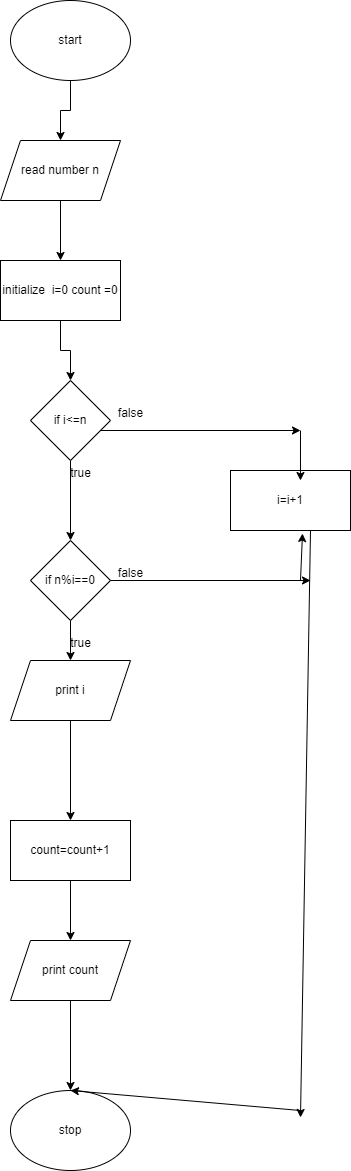

The diagram above was exported from draw.io. Its source (the exported page's mxGraphModel, read from the mxfile embedded in the PNG):
<mxGraphModel dx="880" dy="427" grid="1" gridSize="10" guides="1" tooltips="1" connect="1" arrows="1" fold="1" page="1" pageScale="1" pageWidth="850" pageHeight="1100" math="0" shadow="0">
  <root>
    <mxCell id="0" />
    <mxCell id="1" parent="0" />
    <mxCell id="Kap5Bd658cCCF-Bp3Jwh-205" value="" style="edgeStyle=orthogonalEdgeStyle;rounded=0;orthogonalLoop=1;jettySize=auto;html=1;" edge="1" parent="1" source="Kap5Bd658cCCF-Bp3Jwh-206" target="Kap5Bd658cCCF-Bp3Jwh-208">
      <mxGeometry relative="1" as="geometry" />
    </mxCell>
    <mxCell id="Kap5Bd658cCCF-Bp3Jwh-206" value="start" style="ellipse;whiteSpace=wrap;html=1;" vertex="1" parent="1">
      <mxGeometry x="500" y="80" width="120" height="80" as="geometry" />
    </mxCell>
    <mxCell id="Kap5Bd658cCCF-Bp3Jwh-207" value="" style="edgeStyle=orthogonalEdgeStyle;rounded=0;orthogonalLoop=1;jettySize=auto;html=1;" edge="1" parent="1" source="Kap5Bd658cCCF-Bp3Jwh-208" target="Kap5Bd658cCCF-Bp3Jwh-210">
      <mxGeometry relative="1" as="geometry" />
    </mxCell>
    <mxCell id="Kap5Bd658cCCF-Bp3Jwh-208" value="read number n" style="shape=parallelogram;perimeter=parallelogramPerimeter;whiteSpace=wrap;html=1;fixedSize=1;" vertex="1" parent="1">
      <mxGeometry x="490" y="220" width="120" height="60" as="geometry" />
    </mxCell>
    <mxCell id="Kap5Bd658cCCF-Bp3Jwh-209" value="" style="edgeStyle=orthogonalEdgeStyle;rounded=0;orthogonalLoop=1;jettySize=auto;html=1;" edge="1" parent="1" source="Kap5Bd658cCCF-Bp3Jwh-210" target="Kap5Bd658cCCF-Bp3Jwh-212">
      <mxGeometry relative="1" as="geometry" />
    </mxCell>
    <mxCell id="Kap5Bd658cCCF-Bp3Jwh-210" value="initialize&amp;nbsp; i=0 count =0" style="rounded=0;whiteSpace=wrap;html=1;" vertex="1" parent="1">
      <mxGeometry x="490" y="340" width="120" height="60" as="geometry" />
    </mxCell>
    <mxCell id="Kap5Bd658cCCF-Bp3Jwh-211" value="" style="edgeStyle=orthogonalEdgeStyle;rounded=0;orthogonalLoop=1;jettySize=auto;html=1;" edge="1" parent="1" source="Kap5Bd658cCCF-Bp3Jwh-212" target="Kap5Bd658cCCF-Bp3Jwh-214">
      <mxGeometry relative="1" as="geometry" />
    </mxCell>
    <mxCell id="Kap5Bd658cCCF-Bp3Jwh-212" value="if i&amp;lt;=n" style="rhombus;whiteSpace=wrap;html=1;" vertex="1" parent="1">
      <mxGeometry x="520" y="460" width="80" height="80" as="geometry" />
    </mxCell>
    <mxCell id="Kap5Bd658cCCF-Bp3Jwh-213" value="" style="edgeStyle=orthogonalEdgeStyle;rounded=0;orthogonalLoop=1;jettySize=auto;html=1;" edge="1" parent="1" source="Kap5Bd658cCCF-Bp3Jwh-214" target="Kap5Bd658cCCF-Bp3Jwh-216">
      <mxGeometry relative="1" as="geometry" />
    </mxCell>
    <mxCell id="Kap5Bd658cCCF-Bp3Jwh-214" value="if n%i==0" style="rhombus;whiteSpace=wrap;html=1;" vertex="1" parent="1">
      <mxGeometry x="520" y="620" width="80" height="80" as="geometry" />
    </mxCell>
    <mxCell id="Kap5Bd658cCCF-Bp3Jwh-215" value="" style="edgeStyle=orthogonalEdgeStyle;rounded=0;orthogonalLoop=1;jettySize=auto;html=1;" edge="1" parent="1" source="Kap5Bd658cCCF-Bp3Jwh-216" target="Kap5Bd658cCCF-Bp3Jwh-218">
      <mxGeometry relative="1" as="geometry" />
    </mxCell>
    <mxCell id="Kap5Bd658cCCF-Bp3Jwh-216" value="print i" style="shape=parallelogram;perimeter=parallelogramPerimeter;whiteSpace=wrap;html=1;fixedSize=1;" vertex="1" parent="1">
      <mxGeometry x="500" y="740" width="120" height="60" as="geometry" />
    </mxCell>
    <mxCell id="Kap5Bd658cCCF-Bp3Jwh-234" value="" style="edgeStyle=orthogonalEdgeStyle;rounded=0;orthogonalLoop=1;jettySize=auto;html=1;" edge="1" parent="1" source="Kap5Bd658cCCF-Bp3Jwh-218" target="Kap5Bd658cCCF-Bp3Jwh-222">
      <mxGeometry relative="1" as="geometry" />
    </mxCell>
    <mxCell id="Kap5Bd658cCCF-Bp3Jwh-218" value="count=count+1" style="rounded=0;whiteSpace=wrap;html=1;" vertex="1" parent="1">
      <mxGeometry x="500" y="900" width="120" height="60" as="geometry" />
    </mxCell>
    <mxCell id="Kap5Bd658cCCF-Bp3Jwh-220" value="i=i+1" style="rounded=0;whiteSpace=wrap;html=1;" vertex="1" parent="1">
      <mxGeometry x="720" y="550" width="120" height="60" as="geometry" />
    </mxCell>
    <mxCell id="Kap5Bd658cCCF-Bp3Jwh-221" value="" style="edgeStyle=orthogonalEdgeStyle;rounded=0;orthogonalLoop=1;jettySize=auto;html=1;" edge="1" parent="1" source="Kap5Bd658cCCF-Bp3Jwh-222" target="Kap5Bd658cCCF-Bp3Jwh-223">
      <mxGeometry relative="1" as="geometry" />
    </mxCell>
    <mxCell id="Kap5Bd658cCCF-Bp3Jwh-222" value="print count" style="shape=parallelogram;perimeter=parallelogramPerimeter;whiteSpace=wrap;html=1;fixedSize=1;" vertex="1" parent="1">
      <mxGeometry x="500" y="1020" width="120" height="60" as="geometry" />
    </mxCell>
    <mxCell id="Kap5Bd658cCCF-Bp3Jwh-223" value="stop" style="ellipse;whiteSpace=wrap;html=1;" vertex="1" parent="1">
      <mxGeometry x="500" y="1170" width="120" height="80" as="geometry" />
    </mxCell>
    <mxCell id="Kap5Bd658cCCF-Bp3Jwh-224" value="true" style="text;html=1;align=center;verticalAlign=middle;resizable=0;points=[];autosize=1;strokeColor=none;fillColor=none;" vertex="1" parent="1">
      <mxGeometry x="550" y="538" width="40" height="30" as="geometry" />
    </mxCell>
    <mxCell id="Kap5Bd658cCCF-Bp3Jwh-225" value="true" style="text;html=1;align=center;verticalAlign=middle;resizable=0;points=[];autosize=1;strokeColor=none;fillColor=none;" vertex="1" parent="1">
      <mxGeometry x="550" y="708" width="40" height="30" as="geometry" />
    </mxCell>
    <mxCell id="Kap5Bd658cCCF-Bp3Jwh-226" value="" style="endArrow=classic;html=1;rounded=0;" edge="1" parent="1">
      <mxGeometry width="50" height="50" relative="1" as="geometry">
        <mxPoint x="590" y="510" as="sourcePoint" />
        <mxPoint x="790" y="510" as="targetPoint" />
      </mxGeometry>
    </mxCell>
    <mxCell id="Kap5Bd658cCCF-Bp3Jwh-227" value="" style="endArrow=classic;html=1;rounded=0;" edge="1" parent="1">
      <mxGeometry width="50" height="50" relative="1" as="geometry">
        <mxPoint x="600" y="660" as="sourcePoint" />
        <mxPoint x="800" y="660" as="targetPoint" />
      </mxGeometry>
    </mxCell>
    <mxCell id="Kap5Bd658cCCF-Bp3Jwh-230" value="false" style="text;html=1;align=center;verticalAlign=middle;resizable=0;points=[];autosize=1;strokeColor=none;fillColor=none;" vertex="1" parent="1">
      <mxGeometry x="595" y="638" width="50" height="30" as="geometry" />
    </mxCell>
    <mxCell id="Kap5Bd658cCCF-Bp3Jwh-231" value="false" style="text;html=1;align=center;verticalAlign=middle;resizable=0;points=[];autosize=1;strokeColor=none;fillColor=none;" vertex="1" parent="1">
      <mxGeometry x="595" y="478" width="50" height="30" as="geometry" />
    </mxCell>
    <mxCell id="Kap5Bd658cCCF-Bp3Jwh-232" value="" style="endArrow=classic;html=1;rounded=0;entryX=0.6;entryY=1.05;entryDx=0;entryDy=0;entryPerimeter=0;" edge="1" parent="1" target="Kap5Bd658cCCF-Bp3Jwh-220">
      <mxGeometry width="50" height="50" relative="1" as="geometry">
        <mxPoint x="790" y="660" as="sourcePoint" />
        <mxPoint x="840" y="610" as="targetPoint" />
      </mxGeometry>
    </mxCell>
    <mxCell id="Kap5Bd658cCCF-Bp3Jwh-233" value="" style="endArrow=classic;html=1;rounded=0;entryX=0.583;entryY=0.167;entryDx=0;entryDy=0;entryPerimeter=0;" edge="1" parent="1" target="Kap5Bd658cCCF-Bp3Jwh-220">
      <mxGeometry width="50" height="50" relative="1" as="geometry">
        <mxPoint x="790" y="510" as="sourcePoint" />
        <mxPoint x="840" y="460" as="targetPoint" />
      </mxGeometry>
    </mxCell>
    <mxCell id="Kap5Bd658cCCF-Bp3Jwh-235" value="" style="endArrow=classic;html=1;rounded=0;" edge="1" parent="1">
      <mxGeometry width="50" height="50" relative="1" as="geometry">
        <mxPoint x="800" y="610" as="sourcePoint" />
        <mxPoint x="790" y="1197" as="targetPoint" />
      </mxGeometry>
    </mxCell>
    <mxCell id="Kap5Bd658cCCF-Bp3Jwh-236" value="" style="endArrow=classic;html=1;rounded=0;entryX=0.5;entryY=0;entryDx=0;entryDy=0;" edge="1" parent="1" target="Kap5Bd658cCCF-Bp3Jwh-223">
      <mxGeometry width="50" height="50" relative="1" as="geometry">
        <mxPoint x="790" y="1190" as="sourcePoint" />
        <mxPoint x="840" y="1150" as="targetPoint" />
      </mxGeometry>
    </mxCell>
  </root>
</mxGraphModel>